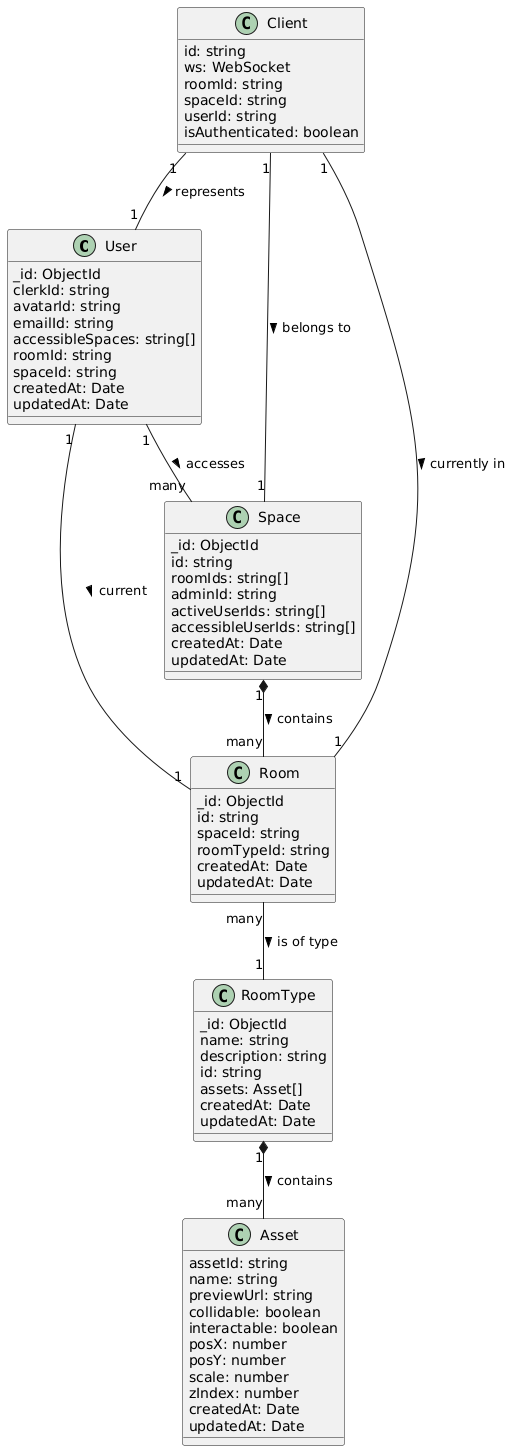

The diagram above was rendered by PlantUML. Its source (embedded in the PNG):
@startuml
skinparam classAttributeIconSize 0

class User {
  _id: ObjectId
  clerkId: string
  avatarId: string
  emailId: string
  accessibleSpaces: string[]
  roomId: string
  spaceId: string
  createdAt: Date
  updatedAt: Date
}

class Space {
  _id: ObjectId
  id: string
  roomIds: string[]
  adminId: string
  activeUserIds: string[]
  accessibleUserIds: string[]
  createdAt: Date
  updatedAt: Date
}

class Room {
  _id: ObjectId
  id: string
  spaceId: string
  roomTypeId: string
  createdAt: Date
  updatedAt: Date
}

class RoomType {
  _id: ObjectId
  name: string
  description: string
  id: string
  assets: Asset[]
  createdAt: Date
  updatedAt: Date
}

class Asset {
  assetId: string
  name: string
  previewUrl: string
  collidable: boolean
  interactable: boolean
  posX: number
  posY: number
  scale: number
  zIndex: number
  createdAt: Date
  updatedAt: Date
}

class Client {
  id: string
  ws: WebSocket
  roomId: string
  spaceId: string
  userId: string
  isAuthenticated: boolean
}

User "1" -- "many" Space : accesses >
User "1" -- "1" Room : current >
Space "1" *-- "many" Room : contains >
Room "many" -- "1" RoomType : is of type >
RoomType "1" *-- "many" Asset : contains >
Client "1" -- "1" User : represents >
Client "1" -- "1" Room : currently in >
Client "1" -- "1" Space : belongs to >
@enduml